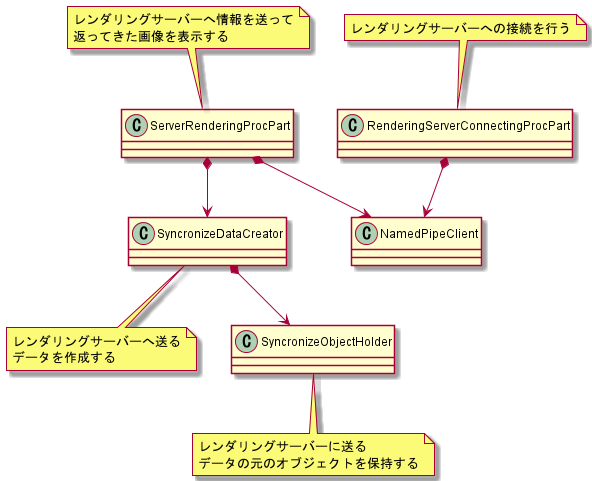

The diagram above was rendered by PlantUML. Its source (embedded in the PNG):
@startuml game_client

class RenderingServerConnectingProcPart
note top
レンダリングサーバーへの接続を行う
endnote

class ServerRenderingProcPart
note top
レンダリングサーバーへ情報を送って
返ってきた画像を表示する
endnote

class NamedPipeClient

class SyncronizeDataCreator
note bottom
レンダリングサーバーへ送る
データを作成する
endnote

class SyncronizeObjectHolder
note bottom
レンダリングサーバーに送る
データの元のオブジェクトを保持する
endnote

RenderingServerConnectingProcPart *--> NamedPipeClient
ServerRenderingProcPart *--> NamedPipeClient
ServerRenderingProcPart *--> SyncronizeDataCreator
SyncronizeDataCreator *--> SyncronizeObjectHolder

@enduml